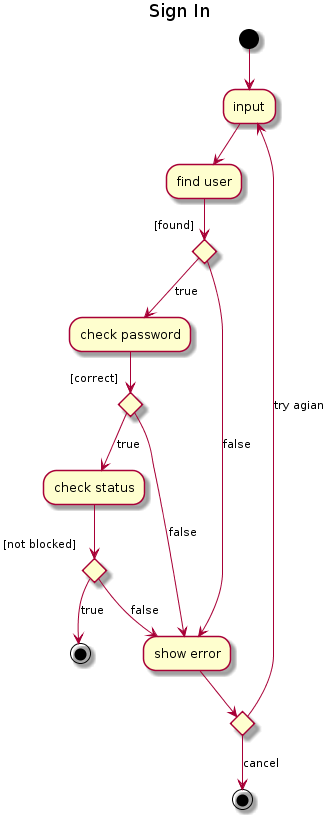

The diagram above was rendered by PlantUML. Its source (embedded in the PNG):
@startuml
title
 Sign In
end title

(*)  --> "input"
"input" --> "find user"

If "[found]" then
--> [true] "check password"

If "[correct]" then
--> [true] "check status"
If "[not blocked]" then
--> [false] "show error"
else
--> [true] (*2)
Endif

else
--> [false] "show error"
Endif

else
---> [false] "show error"

If "" then
--> [cancel] (*3)
else
--> [try agian] "input"
Endif

Endif
@enduml